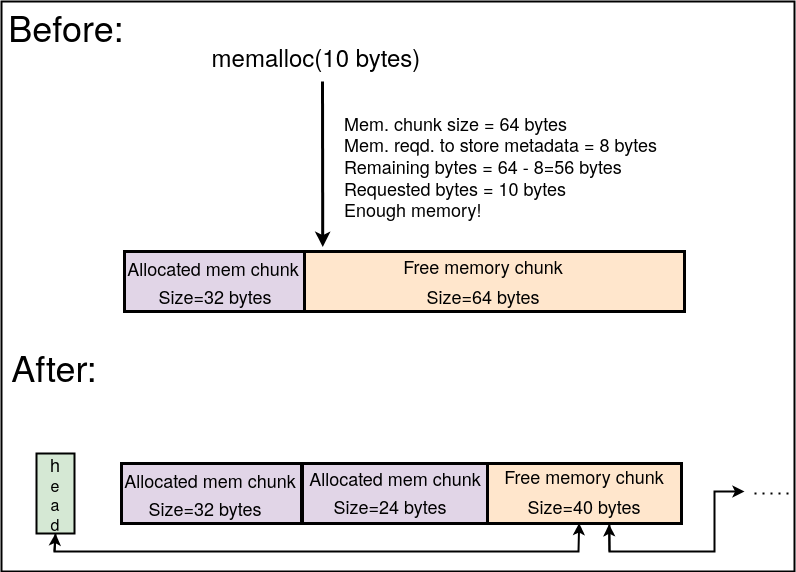

The diagram above was exported from draw.io. Its source (the exported page's mxGraphModel, read from the mxfile embedded in the PNG):
<mxGraphModel dx="1367" dy="795" grid="1" gridSize="10" guides="1" tooltips="1" connect="1" arrows="1" fold="1" page="1" pageScale="1" pageWidth="850" pageHeight="1100" math="0" shadow="0">
  <root>
    <mxCell id="0" />
    <mxCell id="1" parent="0" />
    <mxCell id="mtRzOFIpQPW2Ku6uo6eA-6" value="" style="rounded=0;whiteSpace=wrap;html=1;fillColor=none;strokeWidth=2;" parent="1" vertex="1">
      <mxGeometry x="7" y="140" width="793" height="570" as="geometry" />
    </mxCell>
    <mxCell id="Dw3qF6tHwgRVVZFkppPR-142" value="" style="rounded=0;whiteSpace=wrap;html=1;strokeWidth=3;fillColor=#ffe6cc;strokeColor=default;" parent="1" vertex="1">
      <mxGeometry x="310" y="390" width="380" height="60" as="geometry" />
    </mxCell>
    <mxCell id="Dw3qF6tHwgRVVZFkppPR-162" value="&lt;font style=&quot;font-size: 18px;&quot;&gt;Free memory chunk&lt;/font&gt;" style="text;html=1;strokeColor=none;fillColor=none;align=center;verticalAlign=middle;whiteSpace=wrap;rounded=0;" parent="1" vertex="1">
      <mxGeometry x="400" y="390" width="178" height="30" as="geometry" />
    </mxCell>
    <mxCell id="Dw3qF6tHwgRVVZFkppPR-173" value="&lt;font style=&quot;font-size: 18px;&quot;&gt;Size=64 bytes&lt;br&gt;&lt;/font&gt;" style="text;html=1;strokeColor=none;fillColor=none;align=center;verticalAlign=middle;whiteSpace=wrap;rounded=0;" parent="1" vertex="1">
      <mxGeometry x="400" y="420" width="178" height="30" as="geometry" />
    </mxCell>
    <mxCell id="Dw3qF6tHwgRVVZFkppPR-174" value="&lt;font style=&quot;font-size: 24px;&quot;&gt;memalloc(10 bytes)&lt;br&gt;&lt;/font&gt;" style="text;html=1;strokeColor=none;fillColor=none;align=center;verticalAlign=middle;whiteSpace=wrap;rounded=0;" parent="1" vertex="1">
      <mxGeometry x="200" y="180" width="244" height="30" as="geometry" />
    </mxCell>
    <mxCell id="Dw3qF6tHwgRVVZFkppPR-201" value="" style="endArrow=classic;html=1;rounded=0;strokeWidth=3;entryX=0.048;entryY=-0.074;entryDx=0;entryDy=0;entryPerimeter=0;" parent="1" target="Dw3qF6tHwgRVVZFkppPR-142" edge="1">
      <mxGeometry width="50" height="50" relative="1" as="geometry">
        <mxPoint x="328" y="220" as="sourcePoint" />
        <mxPoint x="470" y="390" as="targetPoint" />
        <Array as="points" />
      </mxGeometry>
    </mxCell>
    <mxCell id="Dw3qF6tHwgRVVZFkppPR-203" value="&lt;div align=&quot;left&quot;&gt;&lt;font style=&quot;font-size: 18px;&quot;&gt;Mem. chunk size = 64 bytes&lt;/font&gt;&lt;br&gt;&lt;/div&gt;&lt;div align=&quot;left&quot;&gt;&lt;font style=&quot;font-size: 18px;&quot;&gt;Mem. reqd. to store metadata&lt;/font&gt;&lt;font style=&quot;font-size: 18px;&quot;&gt; = 8 bytes&lt;/font&gt;&lt;font style=&quot;font-size: 18px;&quot;&gt; &amp;nbsp;&amp;nbsp;&amp;nbsp;&amp;nbsp;&amp;nbsp; &lt;/font&gt;&lt;/div&gt;&lt;div align=&quot;left&quot;&gt;&lt;font style=&quot;font-size: 18px;&quot;&gt;Remaining bytes = 64 - 8=56 bytes&lt;/font&gt;&lt;/div&gt;&lt;div align=&quot;left&quot;&gt;&lt;font style=&quot;font-size: 18px;&quot;&gt;Requested bytes = 10 bytes&lt;/font&gt;&lt;/div&gt;&lt;div align=&quot;left&quot;&gt;&lt;font style=&quot;font-size: 18px;&quot;&gt;Enough memory!&lt;/font&gt;&lt;/div&gt;" style="text;html=1;strokeColor=none;fillColor=none;align=left;verticalAlign=middle;whiteSpace=wrap;rounded=0;" parent="1" vertex="1">
      <mxGeometry x="348" y="290" width="352" height="30" as="geometry" />
    </mxCell>
    <mxCell id="Dw3qF6tHwgRVVZFkppPR-285" value="&lt;font style=&quot;font-size: 36px;&quot;&gt;Before:&lt;/font&gt;" style="text;html=1;strokeColor=none;fillColor=none;align=center;verticalAlign=middle;whiteSpace=wrap;rounded=0;" parent="1" vertex="1">
      <mxGeometry x="42" y="150" width="60" height="30" as="geometry" />
    </mxCell>
    <mxCell id="Dw3qF6tHwgRVVZFkppPR-287" value="&lt;font style=&quot;font-size: 36px;&quot;&gt;After:&lt;/font&gt;" style="text;html=1;strokeColor=none;fillColor=none;align=center;verticalAlign=middle;whiteSpace=wrap;rounded=0;" parent="1" vertex="1">
      <mxGeometry x="30" y="490" width="60" height="30" as="geometry" />
    </mxCell>
    <mxCell id="Dw3qF6tHwgRVVZFkppPR-138" value="" style="rounded=0;whiteSpace=wrap;html=1;strokeWidth=3;fillColor=#e1d5e7;" parent="1" vertex="1">
      <mxGeometry x="130" y="390" width="180" height="60" as="geometry" />
    </mxCell>
    <mxCell id="Dw3qF6tHwgRVVZFkppPR-172" value="&lt;font style=&quot;font-size: 18px;&quot;&gt;Size=32 bytes&lt;br&gt;&lt;/font&gt;" style="text;html=1;strokeColor=none;fillColor=none;align=center;verticalAlign=middle;whiteSpace=wrap;rounded=0;" parent="1" vertex="1">
      <mxGeometry x="132" y="420" width="178" height="30" as="geometry" />
    </mxCell>
    <mxCell id="Dw3qF6tHwgRVVZFkppPR-163" value="&lt;font style=&quot;font-size: 18px;&quot;&gt;Allocated mem chunk&lt;/font&gt;" style="text;html=1;strokeColor=none;fillColor=none;align=center;verticalAlign=middle;whiteSpace=wrap;rounded=0;" parent="1" vertex="1">
      <mxGeometry x="113.5" y="394" width="209.5" height="26" as="geometry" />
    </mxCell>
    <mxCell id="Dw3qF6tHwgRVVZFkppPR-318" value="" style="rounded=0;whiteSpace=wrap;html=1;strokeWidth=3;fillColor=#e1d5e7;" parent="1" vertex="1">
      <mxGeometry x="127" y="602" width="180" height="60" as="geometry" />
    </mxCell>
    <mxCell id="Dw3qF6tHwgRVVZFkppPR-319" value="&lt;font style=&quot;font-size: 18px;&quot;&gt;Size=32 bytes&lt;br&gt;&lt;/font&gt;" style="text;html=1;strokeColor=none;fillColor=none;align=center;verticalAlign=middle;whiteSpace=wrap;rounded=0;" parent="1" vertex="1">
      <mxGeometry x="149" y="632" width="124" height="30" as="geometry" />
    </mxCell>
    <mxCell id="Dw3qF6tHwgRVVZFkppPR-320" value="&lt;font style=&quot;font-size: 18px;&quot;&gt;Allocated mem chunk&lt;/font&gt;" style="text;html=1;strokeColor=none;fillColor=none;align=center;verticalAlign=middle;whiteSpace=wrap;rounded=0;" parent="1" vertex="1">
      <mxGeometry x="110.5" y="606" width="209.5" height="26" as="geometry" />
    </mxCell>
    <mxCell id="Dw3qF6tHwgRVVZFkppPR-322" value="" style="rounded=0;whiteSpace=wrap;html=1;strokeWidth=3;fillColor=#e1d5e7;" parent="1" vertex="1">
      <mxGeometry x="308" y="602" width="185" height="60" as="geometry" />
    </mxCell>
    <mxCell id="Dw3qF6tHwgRVVZFkppPR-323" value="" style="rounded=0;whiteSpace=wrap;html=1;strokeWidth=3;fillColor=#ffe6cc;strokeColor=default;" parent="1" vertex="1">
      <mxGeometry x="493" y="602" width="194" height="60" as="geometry" />
    </mxCell>
    <mxCell id="Dw3qF6tHwgRVVZFkppPR-324" value="&lt;font style=&quot;font-size: 18px;&quot;&gt;Size=24 bytes&lt;br&gt;&lt;/font&gt;" style="text;html=1;strokeColor=none;fillColor=none;align=center;verticalAlign=middle;whiteSpace=wrap;rounded=0;" parent="1" vertex="1">
      <mxGeometry x="334.25" y="630" width="124" height="30" as="geometry" />
    </mxCell>
    <mxCell id="Dw3qF6tHwgRVVZFkppPR-325" value="&lt;font style=&quot;font-size: 18px;&quot;&gt;Allocated mem chunk&lt;/font&gt;" style="text;html=1;strokeColor=none;fillColor=none;align=center;verticalAlign=middle;whiteSpace=wrap;rounded=0;" parent="1" vertex="1">
      <mxGeometry x="295.75" y="604" width="209.5" height="26" as="geometry" />
    </mxCell>
    <mxCell id="Dw3qF6tHwgRVVZFkppPR-326" value="&lt;font style=&quot;font-size: 18px;&quot;&gt;Free memory chunk&lt;/font&gt;" style="text;html=1;strokeColor=none;fillColor=none;align=center;verticalAlign=middle;whiteSpace=wrap;rounded=0;" parent="1" vertex="1">
      <mxGeometry x="501" y="600" width="178" height="30" as="geometry" />
    </mxCell>
    <mxCell id="Dw3qF6tHwgRVVZFkppPR-327" value="&lt;font style=&quot;font-size: 18px;&quot;&gt;Size=40 bytes&lt;br&gt;&lt;/font&gt;" style="text;html=1;strokeColor=none;fillColor=none;align=center;verticalAlign=middle;whiteSpace=wrap;rounded=0;" parent="1" vertex="1">
      <mxGeometry x="501" y="630" width="178" height="30" as="geometry" />
    </mxCell>
    <mxCell id="mtRzOFIpQPW2Ku6uo6eA-1" value="&lt;div&gt;&lt;font style=&quot;font-size: 18px;&quot;&gt;h&lt;/font&gt;&lt;/div&gt;&lt;div&gt;&lt;font size=&quot;3&quot;&gt;e&lt;/font&gt;&lt;/div&gt;&lt;div&gt;&lt;font size=&quot;3&quot;&gt;a&lt;/font&gt;&lt;/div&gt;&lt;div&gt;&lt;font size=&quot;3&quot;&gt;d&lt;br&gt;&lt;/font&gt;&lt;/div&gt;" style="rounded=0;whiteSpace=wrap;html=1;strokeWidth=2;fillColor=#d5e8d4;strokeColor=default;" parent="1" vertex="1">
      <mxGeometry x="42" y="592" width="38" height="80" as="geometry" />
    </mxCell>
    <mxCell id="mtRzOFIpQPW2Ku6uo6eA-3" value="" style="endArrow=classic;html=1;rounded=0;strokeWidth=2;entryX=0.47;entryY=1.053;entryDx=0;entryDy=0;entryPerimeter=0;exitX=0.5;exitY=1;exitDx=0;exitDy=0;" parent="1" source="mtRzOFIpQPW2Ku6uo6eA-1" target="Dw3qF6tHwgRVVZFkppPR-327" edge="1">
      <mxGeometry width="50" height="50" relative="1" as="geometry">
        <mxPoint x="80" y="660" as="sourcePoint" />
        <mxPoint x="584" y="670" as="targetPoint" />
        <Array as="points">
          <mxPoint x="60" y="690" />
          <mxPoint x="100" y="690" />
          <mxPoint x="584" y="690" />
        </Array>
      </mxGeometry>
    </mxCell>
    <mxCell id="mtRzOFIpQPW2Ku6uo6eA-4" value="" style="endArrow=classic;html=1;rounded=0;strokeWidth=2;exitX=0.64;exitY=1.067;exitDx=0;exitDy=0;exitPerimeter=0;" parent="1" source="Dw3qF6tHwgRVVZFkppPR-327" edge="1">
      <mxGeometry width="50" height="50" relative="1" as="geometry">
        <mxPoint x="670" y="660" as="sourcePoint" />
        <mxPoint x="750" y="630" as="targetPoint" />
        <Array as="points">
          <mxPoint x="615" y="690" />
          <mxPoint x="720" y="690" />
          <mxPoint x="720" y="630" />
        </Array>
      </mxGeometry>
    </mxCell>
    <mxCell id="mtRzOFIpQPW2Ku6uo6eA-5" value="" style="endArrow=none;dashed=1;html=1;dashPattern=1 3;strokeWidth=2;rounded=0;" parent="1" edge="1">
      <mxGeometry width="50" height="50" relative="1" as="geometry">
        <mxPoint x="760" y="632" as="sourcePoint" />
        <mxPoint x="800" y="632" as="targetPoint" />
      </mxGeometry>
    </mxCell>
    <mxCell id="_EUY3Q2DVYwz70PSjT76-1" value="" style="endArrow=classic;html=1;rounded=0;strokeWidth=2;entryX=0.5;entryY=1;entryDx=0;entryDy=0;" parent="1" target="mtRzOFIpQPW2Ku6uo6eA-1" edge="1">
      <mxGeometry width="50" height="50" relative="1" as="geometry">
        <mxPoint x="60" y="690" as="sourcePoint" />
        <mxPoint x="70" y="672" as="targetPoint" />
      </mxGeometry>
    </mxCell>
    <mxCell id="_EUY3Q2DVYwz70PSjT76-2" value="" style="endArrow=classic;html=1;rounded=0;strokeWidth=2;entryX=0.638;entryY=1.093;entryDx=0;entryDy=0;entryPerimeter=0;" parent="1" target="Dw3qF6tHwgRVVZFkppPR-327" edge="1">
      <mxGeometry width="50" height="50" relative="1" as="geometry">
        <mxPoint x="615" y="690" as="sourcePoint" />
        <mxPoint x="665" y="640" as="targetPoint" />
      </mxGeometry>
    </mxCell>
  </root>
</mxGraphModel>